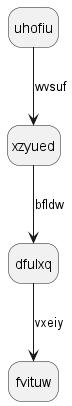

The diagram above was rendered by PlantUML. Its source (embedded in the PNG):
@startuml
hide empty description
state uhofiu
uhofiu --> xzyued : wvsuf
xzyued --> dfulxq : bfldw
dfulxq --> fvituw : vxeiy
@enduml